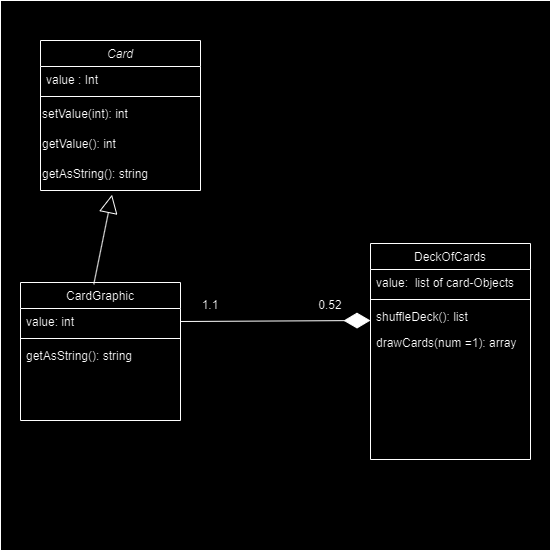

The diagram above was exported from draw.io. Its source (the exported page's mxGraphModel, read from the mxfile embedded in the PNG):
<mxGraphModel dx="1050" dy="557" grid="1" gridSize="10" guides="1" tooltips="1" connect="1" arrows="1" fold="1" page="1" pageScale="1" pageWidth="827" pageHeight="1169" math="0" shadow="0">
  <root>
    <mxCell id="WIyWlLk6GJQsqaUBKTNV-0" />
    <mxCell id="WIyWlLk6GJQsqaUBKTNV-1" parent="WIyWlLk6GJQsqaUBKTNV-0" />
    <mxCell id="AshOUnpJy_ifjfnZvTBY-20" value="" style="whiteSpace=wrap;html=1;aspect=fixed;" vertex="1" parent="WIyWlLk6GJQsqaUBKTNV-1">
      <mxGeometry x="100" y="10" width="550" height="550" as="geometry" />
    </mxCell>
    <mxCell id="zkfFHV4jXpPFQw0GAbJ--0" value="Card" style="swimlane;fontStyle=2;align=center;verticalAlign=top;childLayout=stackLayout;horizontal=1;startSize=26;horizontalStack=0;resizeParent=1;resizeLast=0;collapsible=1;marginBottom=0;rounded=0;shadow=0;strokeWidth=1;" parent="WIyWlLk6GJQsqaUBKTNV-1" vertex="1">
      <mxGeometry x="140" y="50" width="160" height="150" as="geometry">
        <mxRectangle x="230" y="140" width="160" height="26" as="alternateBounds" />
      </mxGeometry>
    </mxCell>
    <mxCell id="zkfFHV4jXpPFQw0GAbJ--1" value="value : Int" style="text;align=left;verticalAlign=top;spacingLeft=4;spacingRight=4;overflow=hidden;rotatable=0;points=[[0,0.5],[1,0.5]];portConstraint=eastwest;" parent="zkfFHV4jXpPFQw0GAbJ--0" vertex="1">
      <mxGeometry y="26" width="160" height="26" as="geometry" />
    </mxCell>
    <mxCell id="zkfFHV4jXpPFQw0GAbJ--4" value="" style="line;html=1;strokeWidth=1;align=left;verticalAlign=middle;spacingTop=-1;spacingLeft=3;spacingRight=3;rotatable=0;labelPosition=right;points=[];portConstraint=eastwest;" parent="zkfFHV4jXpPFQw0GAbJ--0" vertex="1">
      <mxGeometry y="52" width="160" height="8" as="geometry" />
    </mxCell>
    <mxCell id="AshOUnpJy_ifjfnZvTBY-6" value="setValue(int): int&lt;div&gt;&lt;br&gt;&lt;/div&gt;" style="text;whiteSpace=wrap;html=1;" vertex="1" parent="zkfFHV4jXpPFQw0GAbJ--0">
      <mxGeometry y="60" width="160" height="30" as="geometry" />
    </mxCell>
    <mxCell id="AshOUnpJy_ifjfnZvTBY-11" value="getValue(): int&lt;div&gt;&lt;br&gt;&lt;/div&gt;" style="text;whiteSpace=wrap;html=1;" vertex="1" parent="zkfFHV4jXpPFQw0GAbJ--0">
      <mxGeometry y="90" width="160" height="30" as="geometry" />
    </mxCell>
    <mxCell id="AshOUnpJy_ifjfnZvTBY-12" value="&lt;div&gt;getAsString(): string&lt;/div&gt;" style="text;whiteSpace=wrap;html=1;" vertex="1" parent="zkfFHV4jXpPFQw0GAbJ--0">
      <mxGeometry y="120" width="160" height="30" as="geometry" />
    </mxCell>
    <mxCell id="zkfFHV4jXpPFQw0GAbJ--6" value="CardGraphic" style="swimlane;fontStyle=0;align=center;verticalAlign=top;childLayout=stackLayout;horizontal=1;startSize=26;horizontalStack=0;resizeParent=1;resizeLast=0;collapsible=1;marginBottom=0;rounded=0;shadow=0;strokeWidth=1;" parent="WIyWlLk6GJQsqaUBKTNV-1" vertex="1">
      <mxGeometry x="120" y="292" width="160" height="138" as="geometry">
        <mxRectangle x="130" y="380" width="160" height="26" as="alternateBounds" />
      </mxGeometry>
    </mxCell>
    <mxCell id="zkfFHV4jXpPFQw0GAbJ--7" value="value: int" style="text;align=left;verticalAlign=top;spacingLeft=4;spacingRight=4;overflow=hidden;rotatable=0;points=[[0,0.5],[1,0.5]];portConstraint=eastwest;" parent="zkfFHV4jXpPFQw0GAbJ--6" vertex="1">
      <mxGeometry y="26" width="160" height="26" as="geometry" />
    </mxCell>
    <mxCell id="zkfFHV4jXpPFQw0GAbJ--9" value="" style="line;html=1;strokeWidth=1;align=left;verticalAlign=middle;spacingTop=-1;spacingLeft=3;spacingRight=3;rotatable=0;labelPosition=right;points=[];portConstraint=eastwest;" parent="zkfFHV4jXpPFQw0GAbJ--6" vertex="1">
      <mxGeometry y="52" width="160" height="8" as="geometry" />
    </mxCell>
    <mxCell id="zkfFHV4jXpPFQw0GAbJ--11" value="getAsString(): string" style="text;align=left;verticalAlign=top;spacingLeft=4;spacingRight=4;overflow=hidden;rotatable=0;points=[[0,0.5],[1,0.5]];portConstraint=eastwest;" parent="zkfFHV4jXpPFQw0GAbJ--6" vertex="1">
      <mxGeometry y="60" width="160" height="26" as="geometry" />
    </mxCell>
    <mxCell id="zkfFHV4jXpPFQw0GAbJ--17" value="DeckOfCards" style="swimlane;fontStyle=0;align=center;verticalAlign=top;childLayout=stackLayout;horizontal=1;startSize=26;horizontalStack=0;resizeParent=1;resizeLast=0;collapsible=1;marginBottom=0;rounded=0;shadow=0;strokeWidth=1;" parent="WIyWlLk6GJQsqaUBKTNV-1" vertex="1">
      <mxGeometry x="470" y="253" width="160" height="216" as="geometry">
        <mxRectangle x="550" y="140" width="160" height="26" as="alternateBounds" />
      </mxGeometry>
    </mxCell>
    <mxCell id="zkfFHV4jXpPFQw0GAbJ--18" value="value:  list of card-Objects" style="text;align=left;verticalAlign=top;spacingLeft=4;spacingRight=4;overflow=hidden;rotatable=0;points=[[0,0.5],[1,0.5]];portConstraint=eastwest;" parent="zkfFHV4jXpPFQw0GAbJ--17" vertex="1">
      <mxGeometry y="26" width="160" height="26" as="geometry" />
    </mxCell>
    <mxCell id="zkfFHV4jXpPFQw0GAbJ--23" value="" style="line;html=1;strokeWidth=1;align=left;verticalAlign=middle;spacingTop=-1;spacingLeft=3;spacingRight=3;rotatable=0;labelPosition=right;points=[];portConstraint=eastwest;" parent="zkfFHV4jXpPFQw0GAbJ--17" vertex="1">
      <mxGeometry y="52" width="160" height="8" as="geometry" />
    </mxCell>
    <mxCell id="zkfFHV4jXpPFQw0GAbJ--24" value="shuffleDeck(): list" style="text;align=left;verticalAlign=top;spacingLeft=4;spacingRight=4;overflow=hidden;rotatable=0;points=[[0,0.5],[1,0.5]];portConstraint=eastwest;" parent="zkfFHV4jXpPFQw0GAbJ--17" vertex="1">
      <mxGeometry y="60" width="160" height="26" as="geometry" />
    </mxCell>
    <mxCell id="zkfFHV4jXpPFQw0GAbJ--25" value="drawCards(num =1): array" style="text;align=left;verticalAlign=top;spacingLeft=4;spacingRight=4;overflow=hidden;rotatable=0;points=[[0,0.5],[1,0.5]];portConstraint=eastwest;" parent="zkfFHV4jXpPFQw0GAbJ--17" vertex="1">
      <mxGeometry y="86" width="160" height="26" as="geometry" />
    </mxCell>
    <mxCell id="AshOUnpJy_ifjfnZvTBY-13" value="" style="endArrow=block;endSize=16;endFill=0;html=1;rounded=0;entryX=0.447;entryY=1.14;entryDx=0;entryDy=0;entryPerimeter=0;exitX=0.458;exitY=0.013;exitDx=0;exitDy=0;exitPerimeter=0;" edge="1" parent="WIyWlLk6GJQsqaUBKTNV-1" source="zkfFHV4jXpPFQw0GAbJ--6" target="AshOUnpJy_ifjfnZvTBY-12">
      <mxGeometry width="160" relative="1" as="geometry">
        <mxPoint x="180" y="280" as="sourcePoint" />
        <mxPoint x="260" y="240" as="targetPoint" />
        <Array as="points" />
      </mxGeometry>
    </mxCell>
    <mxCell id="AshOUnpJy_ifjfnZvTBY-15" value="" style="endArrow=diamondThin;endFill=1;endSize=24;html=1;rounded=0;exitX=1;exitY=0.5;exitDx=0;exitDy=0;" edge="1" parent="WIyWlLk6GJQsqaUBKTNV-1" source="zkfFHV4jXpPFQw0GAbJ--7">
      <mxGeometry width="160" relative="1" as="geometry">
        <mxPoint x="310" y="330" as="sourcePoint" />
        <mxPoint x="470" y="330" as="targetPoint" />
      </mxGeometry>
    </mxCell>
    <mxCell id="AshOUnpJy_ifjfnZvTBY-17" value="1.1" style="text;html=1;align=center;verticalAlign=middle;whiteSpace=wrap;rounded=0;" vertex="1" parent="WIyWlLk6GJQsqaUBKTNV-1">
      <mxGeometry x="280" y="300" width="60" height="30" as="geometry" />
    </mxCell>
    <mxCell id="AshOUnpJy_ifjfnZvTBY-19" value="0.52" style="text;html=1;align=center;verticalAlign=middle;whiteSpace=wrap;rounded=0;" vertex="1" parent="WIyWlLk6GJQsqaUBKTNV-1">
      <mxGeometry x="400" y="300" width="60" height="30" as="geometry" />
    </mxCell>
  </root>
</mxGraphModel>